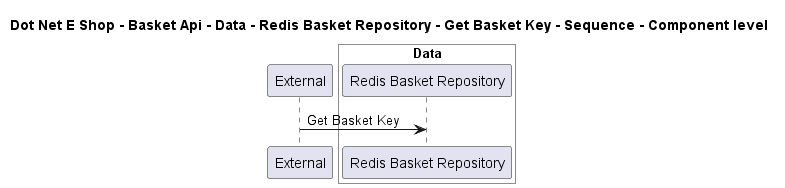

The diagram above was rendered by PlantUML. Its source (embedded in the PNG):
@startuml

title Dot Net E Shop - Basket Api - Data - Redis Basket Repository - Get Basket Key - Sequence - Component level

participant "External" as C4InterFlow.SoftwareSystems.ExternalSystem

box "Basket Api" #White
    
box "Data" #White
    participant "Redis Basket Repository" as DotNetEShop.SoftwareSystems.BasketApi.Containers.Data.Components.RedisBasketRepository
end box

end box


C4InterFlow.SoftwareSystems.ExternalSystem -> DotNetEShop.SoftwareSystems.BasketApi.Containers.Data.Components.RedisBasketRepository : Get Basket Key


@enduml